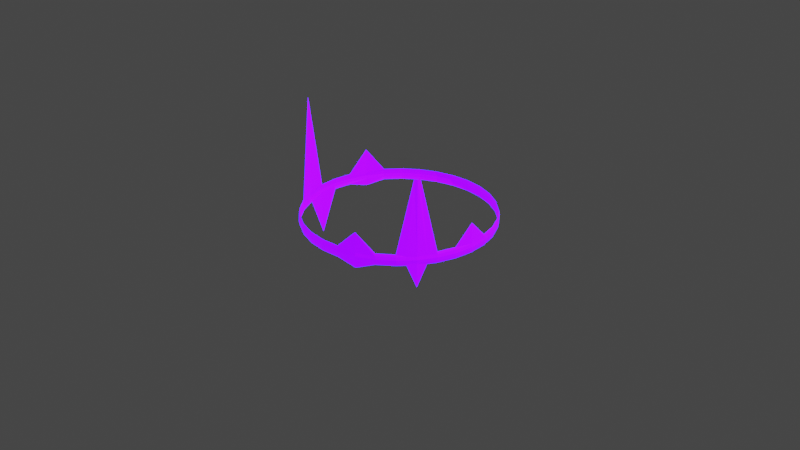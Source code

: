 # Source: blend.blend  (saved by Blender 3.3.6; exported with 4.5.12 LTS)
import bpy
from mathutils import Matrix  # noqa: F401  (used for matrix-valued properties, if any)

bpy.ops.wm.read_factory_settings(use_empty=True)
scene = bpy.context.scene
scene.name = 'Scene'

# ---- collections
col_collection = bpy.data.collections.new('Collection'); scene.collection.children.link(col_collection)

# ---- materials (node trees are filled in below, after node groups)
mat_x = bpy.data.materials.new('发光材质')

# ---- material node trees
mat_x.use_nodes = True; mat_x.node_tree.nodes.clear()
_N = mat_x.node_tree.nodes; _L = mat_x.node_tree.links
n0 = _N.new('ShaderNodeOutputMaterial'); n0.name = 'Material Output'; n0.location = (-23, 247)
n1 = _N.new('ShaderNodeBsdfPrincipled'); n1.name = 'Principled BSDF'; n1.location = (-683, 255)
n1.distribution = 'GGX'
n1.subsurface_method = 'RANDOM_WALK_SKIN'
n1.inputs[0].default_value = (0.8, 0.0, 0.2573, 1.0)
n1.inputs[3].default_value = 1.45
n1.inputs[27].default_value = (0.03605, 0.0, 1.0, 1.0)
n1.inputs[28].default_value = 10.0
_L.new(n1.outputs[0], n0.inputs[0])
n0.is_active_output = True

# ---- world
world_world = bpy.data.worlds.new('World'); scene.world = world_world
world_world.use_nodes = True; world_world.node_tree.nodes.clear()
_N = world_world.node_tree.nodes; _L = world_world.node_tree.links
n0 = _N.new('ShaderNodeOutputWorld'); n0.name = 'World Output'; n0.location = (300, 300)
n1 = _N.new('ShaderNodeBackground'); n1.name = 'Background'; n1.location = (10, 300)
n1.inputs[0].default_value = (0.05088, 0.05088, 0.05088, 1.0)
_L.new(n1.outputs[0], n0.inputs[0])
n0.is_active_output = True
world_world.color = (0.05088, 0.05088, 0.05088)
world_world.use_sun_shadow = False
world_world.sun_shadow_jitter_overblur = 0.0

# ---- cameras
cam_camera = bpy.data.cameras.new('Camera')
cam_camera.clip_end = 100.0
cam_camera.ortho_scale = 7.314

# ---- lights
light_light = bpy.data.lights.new('Light', 'POINT')
light_light.transmission_factor = 0.0
light_light.energy = 1000.0
light_light.shadow_soft_size = 0.1
light_light.shadow_maximum_resolution = 0.006
light_light.use_absolute_resolution = True

# ---- meshes
me_x = bpy.data.meshes.new('圆环')
me_x.from_pydata([(0.0, 1.0, 0.0), (-0.1951, 0.9808, 0.0), (-0.3827, 0.9239, 0.0), (-0.5556, 0.8315, 0.0), (-0.7071, 0.7071, 0.0), (-0.8315, 0.5556, 0.0), (-0.9239, 0.3827, -0.04771), (-0.9808, 0.1951, 0.0), (-1.0, 0.0, 0.0), (-0.9808, -0.1951, -0.432), (-0.9239, -0.3827, 0.0), (-0.8315, -0.5556, 0.0), (-0.7071, -0.7071, 0.0), (-0.5556, -0.8315, 0.0), (-0.3827, -0.9239, 0.0), (-0.1951, -0.9808, 0.0), (0.0, -1.0, 0.0), (0.1951, -0.9808, 0.0), (0.3827, -0.9239, -0.06497), (0.5556, -0.8315, 0.0), (0.7071, -0.7071, 0.0), (0.8315, -0.5556, -0.235), (0.9239, -0.3827, 0.0), (0.9808, -0.1951, 0.0), (1.0, 0.0, 0.0), (0.9808, 0.1951, 0.0), (0.9239, 0.3827, 0.0), (0.8315, 0.5556, 0.0), (0.7071, 0.7071, 0.0), (0.5556, 0.8315, 0.0), (0.3827, 0.9239, 0.0), (0.1951, 0.9808, 0.0), (0.0, 1.0, 0.1175), (-0.1951, 0.9808, 0.1175), (-0.3827, 0.9239, 0.1175), (-0.5556, 0.8315, 0.1175), (-0.7071, 0.7071, 0.1175), (-0.8315, 0.5556, 0.1175), (-0.9239, 0.3827, 0.3649), (-0.9808, 0.1951, 0.1175), (-1.0, 0.0, 0.1175), (-0.9808, -0.1951, 0.1175), (-0.9239, -0.3827, 1.151), (-0.8315, -0.5556, 0.1175), (-0.7071, -0.7071, 0.1175), (-0.5556, -0.8315, 0.1175), (-0.3827, -0.9239, 0.1175), (-0.1951, -0.9808, 0.1175), (0.0, -1.0, 0.1175), (0.1951, -0.9808, 0.1175), (0.3827, -0.9239, 0.306), (0.5556, -0.8315, 0.1175), (0.7071, -0.7071, 0.1175), (0.8315, -0.5556, 0.8747), (0.9239, -0.3827, 0.1175), (0.9808, -0.1951, 0.1175), (1.0, 0.0, 0.3135), (0.9808, 0.1951, 0.1175), (0.9239, 0.3827, 0.1175), (0.8315, 0.5556, 0.1175), (0.7071, 0.7071, 0.1175), (0.5556, 0.8315, 0.1175), (0.3827, 0.9239, 0.1175), (0.1951, 0.9808, 0.1175), (0.56, -0.838, 0.0944), (0.56, -0.838, 0.02312), (0.5628, -0.8422, 0.05876), (0.7127, -0.7127, 0.02312), (0.7127, -0.7127, 0.0944), (0.7163, -0.7163, 0.05876), (-0.9312, 0.3857, 0.0944), (-0.9312, 0.3857, 0.02312), (-0.9358, 0.3876, 0.05876), (-0.9885, 0.1966, 0.02312), (-0.9885, 0.1966, 0.0944), (-0.9935, 0.1976, 0.05876), (0.838, -0.56, 0.02312), (0.838, -0.56, 0.0944), (0.8422, -0.5628, 0.05876), (-1.008, -7.359e-11, 0.02312), (-1.008, -7.359e-11, 0.0944), (-1.013, -1.164e-10, 0.05876), (0.9312, -0.3857, 0.02312), (0.9312, -0.3857, 0.0944), (0.9358, -0.3876, 0.05876), (-0.9885, -0.1966, 0.02312), (-0.9885, -0.1966, 0.0944), (-0.9935, -0.1976, 0.05876), (0.9885, -0.1966, 0.02312), (0.9885, -0.1966, 0.0944), (0.9935, -0.1976, 0.05876), (-0.9312, -0.3857, 0.02312), (-0.9312, -0.3857, 0.0944), (-0.9358, -0.3876, 0.05876), (1.008, -7.359e-11, 0.02312), (1.008, -7.359e-11, 0.0944), (1.013, -1.164e-10, 0.05876), (-0.838, -0.56, 0.02312), (-0.838, -0.56, 0.0944), (-0.8422, -0.5628, 0.05876), (0.9885, 0.1966, 0.02312), (0.9885, 0.1966, 0.0944), (0.9935, 0.1976, 0.05876), (-0.7127, -0.7127, 0.02312), (-0.7127, -0.7127, 0.0944), (-0.7163, -0.7163, 0.05876), (0.9312, 0.3857, 0.02312), (0.9312, 0.3857, 0.0944), (0.9358, 0.3876, 0.05876), (-0.56, -0.838, 0.02312), (-0.56, -0.838, 0.0944), (-0.5628, -0.8422, 0.05876), (0.838, 0.56, 0.02312), (0.838, 0.56, 0.0944), (0.8422, 0.5628, 0.05876), (-0.3857, -0.9312, 0.02312), (-0.3857, -0.9312, 0.0944), (-0.3876, -0.9358, 0.05876), (1.472e-11, 1.008, 0.0944), (1.472e-11, 1.008, 0.02312), (0.0, 1.013, 0.05876), (-0.1966, 0.9885, 0.02312), (-0.1966, 0.9885, 0.0944), (-0.1976, 0.9935, 0.05876), (0.7127, 0.7127, 0.02312), (0.7127, 0.7127, 0.0944), (0.7163, 0.7163, 0.05876), (-0.1966, -0.9885, 0.02312), (-0.1966, -0.9885, 0.0944), (-0.1976, -0.9935, 0.05876), (-0.3857, 0.9312, 0.02312), (-0.3857, 0.9312, 0.0944), (-0.3876, 0.9358, 0.05876), (0.56, 0.838, 0.02312), (0.56, 0.838, 0.0944), (0.5628, 0.8422, 0.05876), (1.472e-11, -1.008, 0.02312), (1.472e-11, -1.008, 0.0944), (0.0, -1.013, 0.05876), (-0.56, 0.838, 0.02312), (-0.56, 0.838, 0.0944), (-0.5628, 0.8422, 0.05876), (0.3857, 0.9312, 0.02312), (0.3857, 0.9312, 0.0944), (0.3876, 0.9358, 0.05876), (0.1966, -0.9885, 0.02312), (0.1966, -0.9885, 0.0944), (0.1976, -0.9935, 0.05876), (-0.7127, 0.7127, 0.02312), (-0.7127, 0.7127, 0.0944), (-0.7163, 0.7163, 0.05876), (0.1966, 0.9885, 0.02312), (0.1966, 0.9885, 0.0944), (0.1976, 0.9935, 0.05876), (0.3857, -0.9312, 0.02312), (0.3857, -0.9312, 0.0944), (0.3876, -0.9358, 0.05876), (-0.838, 0.56, 0.02312), (-0.838, 0.56, 0.0944), (-0.8422, 0.5628, 0.05876), (0.7693, -0.6313, 0.0), (0.8074, -0.5743, 0.8747), (0.7754, -0.6363, 0.0944), (0.7792, -0.6395, 0.05876), (0.7754, -0.6363, 0.02312), (0.8777, -0.4691, 0.0), (0.8395, -0.5262, 0.8747), (0.8846, -0.4728, 0.0944), (0.889, -0.4752, 0.05876), (0.8846, -0.4728, 0.02312)], [], [(19, 18, 154, 65), (6, 5, 157, 71), (70, 158, 37, 38), (165, 21, 76, 169), (9, 8, 79, 85), (23, 22, 82, 88), (10, 9, 85, 91), (24, 23, 88, 94), (11, 10, 91, 97), (25, 24, 94, 100), (12, 11, 97, 103), (26, 25, 100, 106), (13, 12, 103, 109), (27, 26, 106, 112), (14, 13, 109, 115), (28, 27, 112, 124), (0, 31, 151, 119), (15, 14, 115, 127), (118, 152, 63, 32), (29, 28, 124, 133), (16, 15, 127, 136), (3, 2, 130, 139), (30, 29, 133, 142), (17, 16, 136, 145), (4, 3, 139, 148), (31, 30, 142, 151), (18, 17, 145, 154), (5, 4, 148, 157), (1, 0, 119, 121), (20, 19, 65, 67), (7, 6, 71, 73), (8, 7, 73, 79), (160, 20, 67, 164), (2, 1, 121, 130), (158, 149, 36, 37), (155, 146, 49, 50), (152, 143, 62, 63), (149, 140, 35, 36), (146, 137, 48, 49), (143, 134, 61, 62), (140, 131, 34, 35), (137, 128, 47, 48), (134, 125, 60, 61), (131, 122, 33, 34), (128, 116, 46, 47), (125, 113, 59, 60), (122, 118, 32, 33), (116, 110, 45, 46), (113, 107, 58, 59), (110, 104, 44, 45), (107, 101, 57, 58), (104, 98, 43, 44), (101, 95, 56, 57), (98, 92, 42, 43), (95, 89, 55, 56), (92, 86, 41, 42), (89, 83, 54, 55), (86, 80, 40, 41), (167, 77, 53, 166), (80, 74, 39, 40), (162, 68, 52, 161), (74, 70, 38, 39), (68, 64, 51, 52), (158, 70, 72, 159), (159, 72, 71, 157), (155, 64, 66, 156), (156, 66, 65, 154), (152, 118, 120, 153), (153, 120, 119, 151), (149, 158, 159, 150), (150, 159, 157, 148), (146, 155, 156, 147), (147, 156, 154, 145), (143, 152, 153, 144), (144, 153, 151, 142), (140, 149, 150, 141), (141, 150, 148, 139), (137, 146, 147, 138), (138, 147, 145, 136), (134, 143, 144, 135), (135, 144, 142, 133), (131, 140, 141, 132), (132, 141, 139, 130), (128, 137, 138, 129), (129, 138, 136, 127), (125, 134, 135, 126), (126, 135, 133, 124), (122, 131, 132, 123), (123, 132, 130, 121), (116, 128, 129, 117), (117, 129, 127, 115), (113, 125, 126, 114), (114, 126, 124, 112), (118, 122, 123, 120), (120, 123, 121, 119), (110, 116, 117, 111), (111, 117, 115, 109), (107, 113, 114, 108), (108, 114, 112, 106), (104, 110, 111, 105), (105, 111, 109, 103), (101, 107, 108, 102), (102, 108, 106, 100), (98, 104, 105, 99), (99, 105, 103, 97), (95, 101, 102, 96), (96, 102, 100, 94), (92, 98, 99, 93), (93, 99, 97, 91), (89, 95, 96, 90), (90, 96, 94, 88), (86, 92, 93, 87), (87, 93, 91, 85), (83, 89, 90, 84), (84, 90, 88, 82), (80, 86, 87, 81), (81, 87, 85, 79), (167, 83, 84, 168), (168, 84, 82, 169), (74, 80, 81, 75), (75, 81, 79, 73), (162, 77, 78, 163), (163, 78, 76, 164), (70, 74, 75, 72), (72, 75, 73, 71), (64, 68, 69, 66), (66, 69, 67, 65), (64, 155, 50, 51), (69, 163, 164, 67), (68, 162, 163, 69), (77, 162, 161, 53), (21, 160, 164, 76), (78, 168, 169, 76), (77, 167, 168, 78), (83, 167, 166, 54), (22, 165, 169, 82)])
_uv = me_x.uv_layers.new(name='UV 贴图')
_uv.uv.foreach_set('vector', [0.0, 0.0, 0.0, 0.0, 0.0, 0.0, 0.0, 0.0, 0.0, 0.0, 0.0, 0.0, 0.0, 0.0, 0.0, 0.0, 0.0, 0.0, 0.0, 0.0, 0.0, 0.0, 0.0, 0.0, 0.0, 0.0, 0.0, 0.0, 0.0, 0.0, 0.0, 0.0, 0.0, 0.0, 0.0, 0.0, 0.0, 0.0, 0.0, 0.0, 0.0, 0.0, 0.0, 0.0, 0.0, 0.0, 0.0, 0.0, 0.0, 0.0, 0.0, 0.0, 0.0, 0.0, 0.0, 0.0, 0.0, 0.0, 0.0, 0.0, 0.0, 0.0, 0.0, 0.0, 0.0, 0.0, 0.0, 0.0, 0.0, 0.0, 0.0, 0.0, 0.0, 0.0, 0.0, 0.0, 0.0, 0.0, 0.0, 0.0, 0.0, 0.0, 0.0, 0.0, 0.0, 0.0, 0.0, 0.0, 0.0, 0.0, 0.0, 0.0, 0.0, 0.0, 0.0, 0.0, 0.0, 0.0, 0.0, 0.0, 0.0, 0.0, 0.0, 0.0, 0.0, 0.0, 0.0, 0.0, 0.0, 0.0, 0.0, 0.0, 0.0, 0.0, 0.0, 0.0, 0.0, 0.0, 0.0, 0.0, 0.0, 0.0, 0.0, 0.0, 0.0, 0.0, 0.0, 0.0, 0.0, 0.0, 0.0, 0.0, 0.0, 0.0, 0.0, 0.0, 0.0, 0.0, 0.0, 0.0, 0.0, 0.0, 0.0, 0.0, 0.0, 0.0, 0.0, 0.0, 0.0, 0.0, 0.0, 0.0, 0.0, 0.0, 0.0, 0.0, 0.0, 0.0, 0.0, 0.0, 0.0, 0.0, 0.0, 0.0, 0.0, 0.0, 0.0, 0.0, 0.0, 0.0, 0.0, 0.0, 0.0, 0.0, 0.0, 0.0, 0.0, 0.0, 0.0, 0.0, 0.0, 0.0, 0.0, 0.0, 0.0, 0.0, 0.0, 0.0, 0.0, 0.0, 0.0, 0.0, 0.0, 0.0, 0.0, 0.0, 0.0, 0.0, 0.0, 0.0, 0.0, 0.0, 0.0, 0.0, 0.0, 0.0, 0.0, 0.0, 0.0, 0.0, 0.0, 0.0, 0.0, 0.0, 0.0, 0.0, 0.0, 0.0, 0.0, 0.0, 0.0, 0.0, 0.0, 0.0, 0.0, 0.0, 0.0, 0.0, 0.0, 0.0, 0.0, 0.0, 0.0, 0.0, 0.0, 0.0, 0.0, 0.0, 0.0, 0.0, 0.0, 0.0, 0.0, 0.0, 0.0, 0.0, 0.0, 0.0, 0.0, 0.0, 0.0, 0.0, 0.0, 0.0, 0.0, 0.0, 0.0, 0.0, 0.0, 0.0, 0.0, 0.0, 0.0, 0.0, 0.0, 0.0, 0.0, 0.0, 0.0, 0.0, 0.0, 0.0, 0.0, 0.0, 0.0, 0.0, 0.0, 0.0, 0.0, 0.0, 0.0, 0.0, 0.0, 0.0, 0.0, 0.0, 0.0, 0.0, 0.0, 0.0, 0.0, 0.0, 0.0, 0.0, 0.0, 0.0, 0.0, 0.0, 0.0, 0.0, 0.0, 0.0, 0.0, 0.0, 0.0, 0.0, 0.0, 0.0, 0.0, 0.0, 0.0, 0.0, 0.0, 0.0, 0.0, 0.0, 0.0, 0.0, 0.0, 0.0, 0.0, 0.0, 0.0, 0.0, 0.0, 0.0, 0.0, 0.0, 0.0, 0.0, 0.0, 0.0, 0.0, 0.0, 0.0, 0.0, 0.0, 0.0, 0.0, 0.0, 0.0, 0.0, 0.0, 0.0, 0.0, 0.0, 0.0, 0.0, 0.0, 0.0, 0.0, 0.0, 0.0, 0.0, 0.0, 0.0, 0.0, 0.0, 0.0, 0.0, 0.0, 0.0, 0.0, 0.0, 0.0, 0.0, 0.0, 0.0, 0.0, 0.0, 0.0, 0.0, 0.0, 0.0, 0.0, 0.0, 0.0, 0.0, 0.0, 0.0, 0.0, 0.0, 0.0, 0.0, 0.0, 0.0, 0.0, 0.0, 0.0, 0.0, 0.0, 0.0, 0.0, 0.0, 0.0, 0.0, 0.0, 0.0, 0.0, 0.0, 0.0, 0.0, 0.0, 0.0, 0.0, 0.0, 0.0, 0.0, 0.0, 0.0, 0.0, 0.0, 0.0, 0.0, 0.0, 0.0, 0.0, 0.0, 0.0, 0.0, 0.0, 0.0, 0.0, 0.0, 0.0, 0.0, 0.0, 0.0, 0.0, 0.0, 0.0, 0.0, 0.0, 0.0, 0.0, 0.0, 0.0, 0.0, 0.0, 0.0, 0.0, 0.0, 0.0, 0.0, 0.0, 0.0, 0.0, 0.0, 0.0, 0.0, 0.0, 0.0, 0.0, 0.0, 0.0, 0.0, 0.0, 0.0, 0.0, 0.0, 0.0, 0.0, 0.0, 0.0, 0.0, 0.0, 0.0, 0.0, 0.0, 0.0, 0.0, 0.0, 0.0, 0.0, 0.0, 0.0, 0.0, 0.0, 0.0, 0.0, 0.0, 0.0, 0.0, 0.0, 0.0, 0.0, 0.0, 0.0, 0.0, 0.0, 0.0, 0.0, 0.0, 0.0, 0.0, 0.0, 0.0, 0.0, 0.0, 0.0, 0.0, 0.0, 0.0, 0.0, 0.0, 0.0, 0.0, 0.0, 0.0, 0.0, 0.0, 0.0, 0.0, 0.0, 0.0, 0.0, 0.0, 0.0, 0.0, 0.0, 0.0, 0.0, 0.0, 0.0, 0.0, 0.0, 0.0, 0.0, 0.0, 0.0, 0.0, 0.0, 0.0, 0.0, 0.0, 0.0, 0.0, 0.0, 0.0, 0.0, 0.0, 0.0, 0.0, 0.0, 0.0, 0.0, 0.0, 0.0, 0.0, 0.0, 0.0, 0.0, 0.0, 0.0, 0.0, 0.0, 0.0, 0.0, 0.0, 0.0, 0.0, 0.0, 0.0, 0.0, 0.0, 0.0, 0.0, 0.0, 0.0, 0.0, 0.0, 0.0, 0.0, 0.0, 0.0, 0.0, 0.0, 0.0, 0.0, 0.0, 0.0, 0.0, 0.0, 0.0, 0.0, 0.0, 0.0, 0.0, 0.0, 0.0, 0.0, 0.0, 0.0, 0.0, 0.0, 0.0, 0.0, 0.0, 0.0, 0.0, 0.0, 0.0, 0.0, 0.0, 0.0, 0.0, 0.0, 0.0, 0.0, 0.0, 0.0, 0.0, 0.0, 0.0, 0.0, 0.0, 0.0, 0.0, 0.0, 0.0, 0.0, 0.0, 0.0, 0.0, 0.0, 0.0, 0.0, 0.0, 0.0, 0.0, 0.0, 0.0, 0.0, 0.0, 0.0, 0.0, 0.0, 0.0, 0.0, 0.0, 0.0, 0.0, 0.0, 0.0, 0.0, 0.0, 0.0, 0.0, 0.0, 0.0, 0.0, 0.0, 0.0, 0.0, 0.0, 0.0, 0.0, 0.0, 0.0, 0.0, 0.0, 0.0, 0.0, 0.0, 0.0, 0.0, 0.0, 0.0, 0.0, 0.0, 0.0, 0.0, 0.0, 0.0, 0.0, 0.0, 0.0, 0.0, 0.0, 0.0, 0.0, 0.0, 0.0, 0.0, 0.0, 0.0, 0.0, 0.0, 0.0, 0.0, 0.0, 0.0, 0.0, 0.0, 0.0, 0.0, 0.0, 0.0, 0.0, 0.0, 0.0, 0.0, 0.0, 0.0, 0.0, 0.0, 0.0, 0.0, 0.0, 0.0, 0.0, 0.0, 0.0, 0.0, 0.0, 0.0, 0.0, 0.0, 0.0, 0.0, 0.0, 0.0, 0.0, 0.0, 0.0, 0.0, 0.0, 0.0, 0.0, 0.0, 0.0, 0.0, 0.0, 0.0, 0.0, 0.0, 0.0, 0.0, 0.0, 0.0, 0.0, 0.0, 0.0, 0.0, 0.0, 0.0, 0.0, 0.0, 0.0, 0.0, 0.0, 0.0, 0.0, 0.0, 0.0, 0.0, 0.0, 0.0, 0.0, 0.0, 0.0, 0.0, 0.0, 0.0, 0.0, 0.0, 0.0, 0.0, 0.0, 0.0, 0.0, 0.0, 0.0, 0.0, 0.0, 0.0, 0.0, 0.0, 0.0, 0.0, 0.0, 0.0, 0.0, 0.0, 0.0, 0.0, 0.0, 0.0, 0.0, 0.0, 0.0, 0.0, 0.0, 0.0, 0.0, 0.0, 0.0, 0.0, 0.0, 0.0, 0.0, 0.0, 0.0, 0.0, 0.0, 0.0, 0.0, 0.0, 0.0, 0.0, 0.0, 0.0, 0.0, 0.0, 0.0, 0.0, 0.0, 0.0, 0.0, 0.0, 0.0, 0.0, 0.0, 0.0, 0.0, 0.0, 0.0, 0.0, 0.0, 0.0, 0.0, 0.0, 0.0, 0.0, 0.0, 0.0, 0.0, 0.0, 0.0, 0.0, 0.0, 0.0, 0.0, 0.0, 0.0, 0.0, 0.0, 0.0, 0.0, 0.0, 0.0, 0.0, 0.0, 0.0, 0.0, 0.0, 0.0, 0.0, 0.0, 0.0, 0.0, 0.0, 0.0, 0.0, 0.0, 0.0, 0.0, 0.0, 0.0, 0.0, 0.0, 0.0, 0.0, 0.0, 0.0, 0.0, 0.0, 0.0, 0.0, 0.0, 0.0, 0.0, 0.0, 0.0, 0.0, 0.0, 0.0, 0.0, 0.0, 0.0, 0.0, 0.0, 0.0, 0.0, 0.0, 0.0, 0.0, 0.0, 0.0, 0.0, 0.0, 0.0, 0.0, 0.0, 0.0, 0.0, 0.0, 0.0, 0.0, 0.0, 0.0, 0.0, 0.0, 0.0, 0.0, 0.0, 0.0, 0.0, 0.0, 0.0, 0.0, 0.0, 0.0, 0.0, 0.0, 0.0, 0.0, 0.0, 0.0, 0.0, 0.0, 0.0, 0.0, 0.0, 0.0, 0.0, 0.0, 0.0, 0.0, 0.0, 0.0, 0.0, 0.0, 0.0, 0.0, 0.0, 0.0, 0.0, 0.0, 0.0, 0.0, 0.0, 0.0, 0.0, 0.0, 0.0, 0.0, 0.0, 0.0, 0.0, 0.0, 0.0, 0.0, 0.0, 0.0, 0.0, 0.0, 0.0, 0.0, 0.0, 0.0, 0.0, 0.0, 0.0, 0.0, 0.0, 0.0, 0.0, 0.0, 0.0, 0.0, 0.0, 0.0, 0.0, 0.0, 0.0, 0.0, 0.0, 0.0, 0.0, 0.0, 0.0, 0.0, 0.0, 0.0, 0.0, 0.0, 0.0, 0.0, 0.0, 0.0, 0.0, 0.0, 0.0, 0.0, 0.0, 0.0, 0.0, 0.0, 0.0, 0.0, 0.0, 0.0, 0.0, 0.0, 0.0, 0.0, 0.0, 0.0, 0.0, 0.0, 0.0, 0.0, 0.0, 0.0, 0.0, 0.0, 0.0, 0.0, 0.0, 0.0, 0.0, 0.0, 0.0, 0.0, 0.0, 0.0, 0.0, 0.0, 0.0, 0.0, 0.0, 0.0, 0.0, 0.0, 0.0, 0.0, 0.0, 0.0, 0.0, 0.0, 0.0, 0.0, 0.0, 0.0, 0.0, 0.0, 0.0, 0.0, 0.0, 0.0, 0.0, 0.0, 0.0, 0.0, 0.0, 0.0, 0.0, 0.0, 0.0, 0.0, 0.0, 0.0, 0.0, 0.0, 0.0, 0.0, 0.0, 0.0, 0.0, 0.0, 0.0, 0.0, 0.0, 0.0, 0.0, 0.0, 0.0])
me_x.materials.append(mat_x)
me_x.update()

# ---- objects
ob_light = bpy.data.objects.new('Light', light_light)
ob_camera = bpy.data.objects.new('Camera', cam_camera)
ob_x = bpy.data.objects.new('圆环', me_x)

# ---- transforms, parenting, visibility, modifiers, constraints
ob_light.location = (4.076, 1.005, 5.904)
ob_light.rotation_euler = (0.6503, 0.05522, 1.866)
ob_light.lock_rotations_4d = False
ob_light.empty_display_type = 'ARROWS'
ob_light.color = (0.0, 0.0, 0.0, 0.0)
ob_light.lineart.crease_threshold = 0.0
ob_camera.location = (7.359, -6.926, 4.958)
ob_camera.rotation_euler = (1.109, 0.0, 0.8149)
ob_camera.lock_rotations_4d = False
ob_camera.empty_display_type = 'ARROWS'
ob_camera.color = (0.0, 0.0, 0.0, 0.0)
ob_camera.display_type = 'WIRE'
ob_camera.lineart.crease_threshold = 0.0
ob_x.location = (0.0, 0.0, 0.0)

# ---- collection membership
col_collection.objects.link(ob_light)
col_collection.objects.link(ob_camera)
col_collection.objects.link(ob_x)

# ---- scene / render settings (as saved in the file)
scene.camera = ob_camera
scene.frame_start = 1; scene.frame_end = 250; scene.frame_set(1)
scene.render.engine = 'CYCLES'
scene.cycles.sampling_pattern = 'TABULATED_SOBOL'
scene.cycles.use_light_tree = False
scene.view_settings.view_transform = 'Filmic'
bpy.context.view_layer.update()
